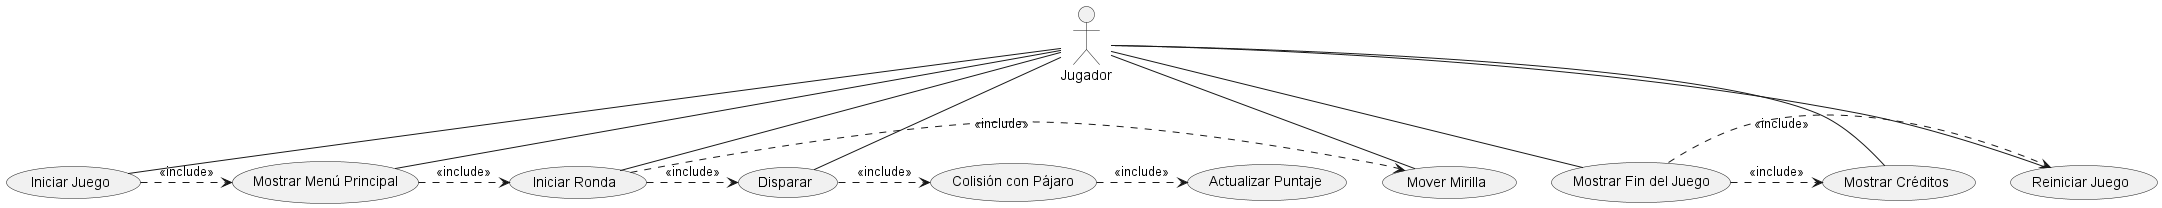

The diagram above was rendered by PlantUML. Its source (embedded in the PNG):
@startuml
actor Jugador

usecase "Iniciar Juego" as UC1
usecase "Mostrar Menú Principal" as UC2
usecase "Iniciar Ronda" as UC3
usecase "Mostrar Créditos" as UC4
usecase "Disparar" as UC5
usecase "Mover Mirilla" as UC6
usecase "Colisión con Pájaro" as UC7
usecase "Actualizar Puntaje" as UC8
usecase "Mostrar Fin del Juego" as UC9
usecase "Reiniciar Juego" as UC10

Jugador -- UC1
Jugador -- UC2
Jugador -- UC3
Jugador -- UC4
Jugador -- UC5
Jugador -- UC6
Jugador -- UC9
Jugador -- UC10

UC1 .> UC2 : <<include>>
UC2 .> UC3 : <<include>>
UC3 .> UC5 : <<include>>
UC3 .> UC6 : <<include>>
UC5 .> UC7 : <<include>>
UC7 .> UC8 : <<include>>
UC9 .> UC4 : <<include>>
UC9 .> UC10 : <<include>>

@enduml